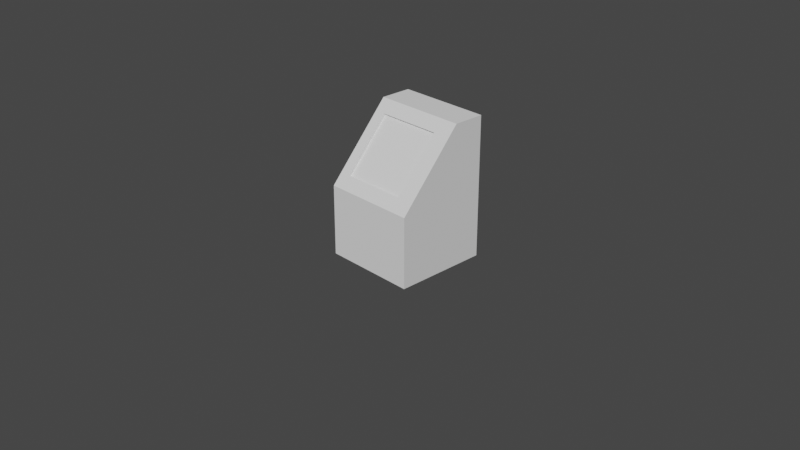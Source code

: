 # Source: sketch_raw.blend  (saved by Blender 2.81.16; exported with 4.5.12 LTS)
import bpy
from mathutils import Matrix  # noqa: F401  (used for matrix-valued properties, if any)

bpy.ops.wm.read_factory_settings(use_empty=True)
scene = bpy.context.scene
scene.name = 'Scene'

# ---- collections
col_collection = bpy.data.collections.new('Collection'); scene.collection.children.link(col_collection)

# ---- world
world_world = bpy.data.worlds.new('World'); scene.world = world_world
world_world.use_nodes = True; world_world.node_tree.nodes.clear()
_N = world_world.node_tree.nodes; _L = world_world.node_tree.links
n0 = _N.new('ShaderNodeOutputWorld'); n0.name = 'World Output'; n0.location = (300, 300)
n1 = _N.new('ShaderNodeBackground'); n1.name = 'Background'; n1.location = (10, 300)
n1.inputs[0].default_value = (0.05088, 0.05088, 0.05088, 1.0)
_L.new(n1.outputs[0], n0.inputs[0])
n0.is_active_output = True
world_world.color = (0.05088, 0.05088, 0.05088)
world_world.use_sun_shadow = False
world_world.sun_shadow_jitter_overblur = 0.0

# ---- cameras
cam_camera = bpy.data.cameras.new('Camera')
cam_camera.clip_end = 100.0
cam_camera.ortho_scale = 7.314

# ---- meshes
me_cube_002 = bpy.data.meshes.new('Cube.002')
me_cube_002.from_pydata([(-0.5, -0.5, -0.75), (-0.5, 0.5, -0.75), (-0.5, 0.5, 0.75), (0.5, -0.5, -0.75), (0.5, 0.5, -0.75), (0.5, 0.5, 0.75), (-0.5, -0.5, 0.0), (-0.5, 0.5, 0.0), (0.5, 0.5, 0.0), (0.5, -0.5, 0.0), (-0.5, 0.1667, -0.75), (-0.5, 0.1667, 0.75), (0.5, 0.1667, -0.75), (0.5, 0.1667, 0.75), (0.5, 0.1667, 0.0), (-0.5, 0.1667, 0.0), (-0.3865, -0.398, 0.1147), (-0.3865, 0.06471, 0.6353), (0.3065, 0.06471, 0.6353), (0.3065, -0.398, 0.1147), (0.5, -0.5, 0.0), (0.5, 0.1667, 0.75), (-0.5, 0.1667, 0.75), (-0.5, -0.5, 0.0), (0.5, -0.5, 0.0), (0.5, 0.1667, 0.75), (-0.5, 0.1667, 0.75), (-0.5, -0.5, 0.0), (0.5, -0.5, 0.0), (0.5, 0.1667, 0.75), (-0.5, 0.1667, 0.75), (-0.5, -0.5, 0.0), (0.3065, -0.398, 0.1147), (0.3065, 0.06471, 0.6353), (-0.3865, 0.06471, 0.6353), (-0.3865, -0.398, 0.1147), (0.3065, -0.3775, 0.0964), (0.3065, 0.0853, 0.617), (-0.3865, 0.0853, 0.617), (-0.3865, -0.3775, 0.0964)], [], [(15, 11, 2, 7), (7, 2, 5, 8), (13, 11, 22, 21), (10, 12, 3, 0), (14, 13, 21, 20, 9), (3, 9, 6, 0), (12, 14, 9, 3), (1, 7, 8, 4), (10, 15, 7, 1), (0, 6, 15, 10), (4, 8, 14, 12), (5, 2, 11, 13), (1, 4, 12, 10), (8, 5, 13, 14), (9, 20, 23, 6), (16, 19, 32, 35), (6, 23, 22, 11, 15), (25, 24, 20, 21), (26, 25, 21, 22), (27, 26, 22, 23), (24, 27, 23, 20), (29, 28, 24, 25), (30, 29, 25, 26), (31, 30, 26, 27), (28, 31, 27, 24), (18, 19, 28, 29), (17, 18, 29, 30), (16, 17, 30, 31), (19, 16, 31, 28), (34, 35, 39, 38), (18, 17, 34, 33), (17, 16, 35, 34), (19, 18, 33, 32), (37, 38, 39, 36), (32, 33, 37, 36), (35, 32, 36, 39), (33, 34, 38, 37)])
_uv = me_cube_002.uv_layers.new(name='UVMap')
_uv.uv.foreach_set('vector', [0.5, 0.1667, 0.625, 0.1667, 0.625, 0.25, 0.5, 0.25, 0.5, 0.25, 0.625, 0.25, 0.625, 0.5, 0.5, 0.5, 0.625, 0.5833, 0.875, 0.5833, 0.875, 0.5833, 0.625, 0.5833, 0.125, 0.5833, 0.375, 0.5833, 0.375, 0.75, 0.125, 0.75, 0.5, 0.5833, 0.625, 0.5833, 0.625, 0.5833, 0.5, 0.75, 0.5, 0.75, 0.375, 0.75, 0.5, 0.75, 0.5, 1.0, 0.375, 1.0, 0.375, 0.5833, 0.5, 0.5833, 0.5, 0.75, 0.375, 0.75, 0.375, 0.25, 0.5, 0.25, 0.5, 0.5, 0.375, 0.5, 0.375, 0.1667, 0.5, 0.1667, 0.5, 0.25, 0.375, 0.25, 0.375, 0.0, 0.5, 0.0, 0.5, 0.1667, 0.375, 0.1667, 0.375, 0.5, 0.5, 0.5, 0.5, 0.5833, 0.375, 0.5833, 0.625, 0.5, 0.875, 0.5, 0.875, 0.5833, 0.625, 0.5833, 0.125, 0.5, 0.375, 0.5, 0.375, 0.5833, 0.125, 0.5833, 0.5, 0.5, 0.625, 0.5, 0.625, 0.5833, 0.5, 0.5833, 0.5, 0.75, 0.5, 0.75, 0.5, 1.0, 0.5, 1.0, 0.8366, 0.7245, 0.6634, 0.7245, 0.6634, 0.7245, 0.8366, 0.7245, 0.5, 0.0, 0.5, 0.0, 0.625, 0.1667, 0.625, 0.1667, 0.5, 0.1667, 0.625, 0.5833, 0.625, 0.75, 0.625, 0.75, 0.625, 0.5833, 0.875, 0.5833, 0.625, 0.5833, 0.625, 0.5833, 0.875, 0.5833, 0.875, 0.75, 0.875, 0.5833, 0.875, 0.5833, 0.875, 0.75, 0.625, 0.75, 0.875, 0.75, 0.875, 0.75, 0.625, 0.75, 0.625, 0.5833, 0.625, 0.75, 0.625, 0.75, 0.625, 0.5833, 0.875, 0.5833, 0.625, 0.5833, 0.625, 0.5833, 0.875, 0.5833, 0.875, 0.75, 0.875, 0.5833, 0.875, 0.5833, 0.875, 0.75, 0.625, 0.75, 0.875, 0.75, 0.875, 0.75, 0.625, 0.75, 0.6634, 0.6088, 0.6634, 0.7245, 0.625, 0.75, 0.625, 0.5833, 0.8366, 0.6088, 0.6634, 0.6088, 0.625, 0.5833, 0.875, 0.5833, 0.8366, 0.7245, 0.8366, 0.6088, 0.875, 0.5833, 0.875, 0.75, 0.6634, 0.7245, 0.8366, 0.7245, 0.875, 0.75, 0.625, 0.75, 0.8366, 0.6088, 0.8366, 0.7245, 0.8366, 0.7245, 0.8366, 0.6088, 0.6634, 0.6088, 0.8366, 0.6088, 0.8366, 0.6088, 0.6634, 0.6088, 0.8366, 0.6088, 0.8366, 0.7245, 0.8366, 0.7245, 0.8366, 0.6088, 0.6634, 0.7245, 0.6634, 0.6088, 0.6634, 0.6088, 0.6634, 0.7245, 0.6634, 0.6088, 0.8366, 0.6088, 0.8366, 0.7245, 0.6634, 0.7245, 0.6634, 0.7245, 0.6634, 0.6088, 0.6634, 0.6088, 0.6634, 0.7245, 0.8366, 0.7245, 0.6634, 0.7245, 0.6634, 0.7245, 0.8366, 0.7245, 0.6634, 0.6088, 0.8366, 0.6088, 0.8366, 0.6088, 0.6634, 0.6088])
me_cube_002.use_remesh_fix_poles = True
me_cube_002.use_remesh_preserve_attributes = False
me_cube_002.use_mirror_vertex_groups = False
me_cube_002.update()
me_cube_006 = bpy.data.meshes.new('Cube.006')
me_cube_006.from_pydata([(-1.0, -1.0, -1.0), (-1.0, -1.0, 1.0), (-1.0, 1.0, -1.0), (-1.0, 1.0, 1.0), (1.0, -1.0, -1.0), (1.0, -1.0, 1.0), (1.0, 1.0, -1.0), (1.0, 1.0, 1.0)], [], [(0, 1, 3, 2), (2, 3, 7, 6), (6, 7, 5, 4), (4, 5, 1, 0), (2, 6, 4, 0), (7, 3, 1, 5)])
_uv = me_cube_006.uv_layers.new(name='UVMap')
_uv.uv.foreach_set('vector', [0.375, 0.0, 0.625, 0.0, 0.625, 0.25, 0.375, 0.25, 0.375, 0.25, 0.625, 0.25, 0.625, 0.5, 0.375, 0.5, 0.375, 0.5, 0.625, 0.5, 0.625, 0.75, 0.375, 0.75, 0.375, 0.75, 0.625, 0.75, 0.625, 1.0, 0.375, 1.0, 0.125, 0.5, 0.375, 0.5, 0.375, 0.75, 0.125, 0.75, 0.625, 0.5, 0.875, 0.5, 0.875, 0.75, 0.625, 0.75])
me_cube_006.use_remesh_fix_poles = True
me_cube_006.use_remesh_preserve_attributes = False
me_cube_006.use_mirror_vertex_groups = False
me_cube_006.update()

# ---- objects
ob_camera = bpy.data.objects.new('Camera', cam_camera)
ob_cube = bpy.data.objects.new('Cube', me_cube_002)
ob_cube_001 = bpy.data.objects.new('Cube.001', me_cube_006)

# ---- transforms, parenting, visibility, modifiers, constraints
ob_camera.location = (7.151, -6.823, 5.205)
ob_camera.rotation_euler = (1.109, 0.0, 0.8149)
ob_camera.lock_rotations_4d = False
ob_camera.empty_display_type = 'ARROWS'
ob_camera.color = (0.0, 0.0, 0.0, 0.0)
ob_camera.display_type = 'WIRE'
ob_camera.lineart.crease_threshold = 0.0
ob_cube.location = (0.0, 0.0, 0.7074)
ob_cube.lineart.crease_threshold = 0.0
ob_cube_001.location = (-0.004218, 0.5106, 0.5438)
ob_cube_001.scale = (-0.4522, -0.04849, -0.08999)
ob_cube_001.lineart.crease_threshold = 0.0

# ---- collection membership
col_collection.objects.link(ob_camera)
col_collection.objects.link(ob_cube)
col_collection.objects.link(ob_cube_001)

# ---- scene / render settings (as saved in the file)
scene.camera = ob_camera
scene.frame_start = 1; scene.frame_end = 250; scene.frame_set(1)
scene.render.engine = 'BLENDER_EEVEE_NEXT'
scene.cycles.use_denoising = False
scene.cycles.samples = 128
scene.cycles.sampling_pattern = 'TABULATED_SOBOL'
scene.cycles.use_adaptive_sampling = False
scene.cycles.use_light_tree = False
scene.view_settings.view_transform = 'Filmic'
bpy.context.view_layer.update()

# ---- added for rendering (the .blend has no usable light): sun
light_auto_sun = bpy.data.lights.new('AutoSun', 'SUN')
light_auto_sun.energy = 3.0
light_auto_sun.angle = 0.0523599
ob_auto_sun = bpy.data.objects.new('AutoSun', light_auto_sun)
scene.collection.objects.link(ob_auto_sun)
ob_auto_sun.rotation_euler = (0.872665, 0.174533, 0.523599)
bpy.context.view_layer.update()
